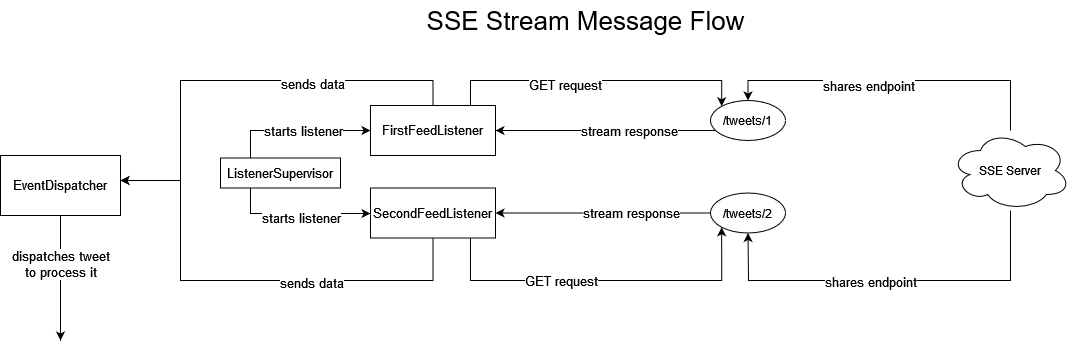

The diagram above was exported from draw.io. Its source (the exported page's mxGraphModel, read from the mxfile embedded in the PNG):
<mxGraphModel dx="2071" dy="654" grid="1" gridSize="10" guides="1" tooltips="1" connect="1" arrows="1" fold="1" page="1" pageScale="1" pageWidth="850" pageHeight="1100" background="#FFFFFF" math="0" shadow="0">
  <root>
    <mxCell id="0" />
    <mxCell id="1" parent="0" />
    <mxCell id="i2tcd67YCLiVD54_DADS-11" value="" style="edgeStyle=orthogonalEdgeStyle;rounded=0;orthogonalLoop=1;jettySize=auto;html=1;fontSize=13;" edge="1" parent="1" source="i2tcd67YCLiVD54_DADS-10" target="i2tcd67YCLiVD54_DADS-6">
      <mxGeometry relative="1" as="geometry">
        <Array as="points">
          <mxPoint x="363" y="100" />
          <mxPoint x="110" y="100" />
          <mxPoint x="110" y="200" />
        </Array>
      </mxGeometry>
    </mxCell>
    <mxCell id="i2tcd67YCLiVD54_DADS-37" value="sends data " style="edgeLabel;html=1;align=center;verticalAlign=middle;resizable=0;points=[];fontSize=13;" vertex="1" connectable="0" parent="i2tcd67YCLiVD54_DADS-11">
      <mxGeometry x="-0.332" y="3" relative="1" as="geometry">
        <mxPoint as="offset" />
      </mxGeometry>
    </mxCell>
    <mxCell id="i2tcd67YCLiVD54_DADS-14" value="" style="edgeStyle=orthogonalEdgeStyle;rounded=0;orthogonalLoop=1;jettySize=auto;html=1;fontSize=13;" edge="1" parent="1" source="2QsjiOmkxXRNQl3UieHk-1" target="i2tcd67YCLiVD54_DADS-13">
      <mxGeometry relative="1" as="geometry">
        <Array as="points">
          <mxPoint x="750" y="100" />
          <mxPoint x="548" y="100" />
        </Array>
      </mxGeometry>
    </mxCell>
    <mxCell id="i2tcd67YCLiVD54_DADS-26" value="shares endpoint" style="edgeLabel;html=1;align=center;verticalAlign=middle;resizable=0;points=[];fontSize=13;" vertex="1" connectable="0" parent="i2tcd67YCLiVD54_DADS-14">
      <mxGeometry x="0.1637" y="5" relative="1" as="geometry">
        <mxPoint as="offset" />
      </mxGeometry>
    </mxCell>
    <mxCell id="i2tcd67YCLiVD54_DADS-16" value="" style="edgeStyle=orthogonalEdgeStyle;rounded=0;orthogonalLoop=1;jettySize=auto;html=1;fontSize=13;" edge="1" parent="1" source="2QsjiOmkxXRNQl3UieHk-1" target="i2tcd67YCLiVD54_DADS-18">
      <mxGeometry relative="1" as="geometry">
        <mxPoint x="547.5" y="255" as="targetPoint" />
        <Array as="points">
          <mxPoint x="940" y="300" />
          <mxPoint x="678" y="300" />
        </Array>
      </mxGeometry>
    </mxCell>
    <mxCell id="i2tcd67YCLiVD54_DADS-27" value="shares endpoint" style="edgeLabel;html=1;align=center;verticalAlign=middle;resizable=0;points=[];fontSize=13;" vertex="1" connectable="0" parent="i2tcd67YCLiVD54_DADS-16">
      <mxGeometry x="0.1114" y="1" relative="1" as="geometry">
        <mxPoint as="offset" />
      </mxGeometry>
    </mxCell>
    <mxCell id="2QsjiOmkxXRNQl3UieHk-1" value="SSE Server" style="ellipse;shape=cloud;whiteSpace=wrap;html=1;" parent="1" vertex="1">
      <mxGeometry x="880" y="150" width="120" height="80" as="geometry" />
    </mxCell>
    <mxCell id="i2tcd67YCLiVD54_DADS-1" value="SSE Stream Message Flow" style="text;html=1;align=center;verticalAlign=middle;resizable=0;points=[];autosize=1;strokeColor=none;fillColor=none;fontSize=26;" vertex="1" parent="1">
      <mxGeometry x="350" y="20" width="330" height="40" as="geometry" />
    </mxCell>
    <mxCell id="i2tcd67YCLiVD54_DADS-43" style="edgeStyle=orthogonalEdgeStyle;rounded=0;orthogonalLoop=1;jettySize=auto;html=1;fontSize=13;" edge="1" parent="1" source="i2tcd67YCLiVD54_DADS-6">
      <mxGeometry relative="1" as="geometry">
        <mxPoint x="-10" y="360" as="targetPoint" />
      </mxGeometry>
    </mxCell>
    <mxCell id="i2tcd67YCLiVD54_DADS-44" value="&lt;div&gt;dispatches tweet &lt;br&gt;&lt;/div&gt;&lt;div&gt;to process it&lt;/div&gt;" style="edgeLabel;html=1;align=center;verticalAlign=middle;resizable=0;points=[];fontSize=13;" vertex="1" connectable="0" parent="i2tcd67YCLiVD54_DADS-43">
      <mxGeometry x="-0.2267" y="-1" relative="1" as="geometry">
        <mxPoint as="offset" />
      </mxGeometry>
    </mxCell>
    <mxCell id="i2tcd67YCLiVD54_DADS-6" value="&lt;font style=&quot;font-size: 13px;&quot;&gt;EventDispatcher&lt;/font&gt;" style="rounded=0;whiteSpace=wrap;html=1;fontSize=13;" vertex="1" parent="1">
      <mxGeometry x="-70" y="175" width="120" height="60" as="geometry" />
    </mxCell>
    <mxCell id="i2tcd67YCLiVD54_DADS-29" style="edgeStyle=orthogonalEdgeStyle;rounded=0;orthogonalLoop=1;jettySize=auto;html=1;entryX=0;entryY=0;entryDx=0;entryDy=0;fontSize=13;" edge="1" parent="1" source="i2tcd67YCLiVD54_DADS-10" target="i2tcd67YCLiVD54_DADS-13">
      <mxGeometry relative="1" as="geometry">
        <Array as="points">
          <mxPoint x="400" y="100" />
          <mxPoint x="651" y="100" />
        </Array>
      </mxGeometry>
    </mxCell>
    <mxCell id="i2tcd67YCLiVD54_DADS-31" value="GET request" style="edgeLabel;html=1;align=center;verticalAlign=middle;resizable=0;points=[];fontSize=13;" vertex="1" connectable="0" parent="i2tcd67YCLiVD54_DADS-29">
      <mxGeometry x="-0.2091" y="-4" relative="1" as="geometry">
        <mxPoint as="offset" />
      </mxGeometry>
    </mxCell>
    <mxCell id="i2tcd67YCLiVD54_DADS-10" value="FirstFeedListener" style="whiteSpace=wrap;html=1;fontSize=13;rounded=0;" vertex="1" parent="1">
      <mxGeometry x="300" y="125" width="125" height="50" as="geometry" />
    </mxCell>
    <mxCell id="i2tcd67YCLiVD54_DADS-23" style="edgeStyle=orthogonalEdgeStyle;rounded=0;orthogonalLoop=1;jettySize=auto;html=1;fontSize=13;" edge="1" parent="1" source="i2tcd67YCLiVD54_DADS-13" target="i2tcd67YCLiVD54_DADS-10">
      <mxGeometry relative="1" as="geometry">
        <Array as="points">
          <mxPoint x="500" y="150" />
          <mxPoint x="500" y="150" />
        </Array>
      </mxGeometry>
    </mxCell>
    <mxCell id="i2tcd67YCLiVD54_DADS-33" value="stream response" style="edgeLabel;html=1;align=center;verticalAlign=middle;resizable=0;points=[];fontSize=13;" vertex="1" connectable="0" parent="i2tcd67YCLiVD54_DADS-23">
      <mxGeometry x="-0.209" y="2" relative="1" as="geometry">
        <mxPoint y="-2" as="offset" />
      </mxGeometry>
    </mxCell>
    <mxCell id="i2tcd67YCLiVD54_DADS-13" value="/tweets/1" style="ellipse;whiteSpace=wrap;html=1;" vertex="1" parent="1">
      <mxGeometry x="640" y="120" width="75" height="40" as="geometry" />
    </mxCell>
    <mxCell id="i2tcd67YCLiVD54_DADS-20" style="edgeStyle=orthogonalEdgeStyle;rounded=0;orthogonalLoop=1;jettySize=auto;html=1;fontSize=13;" edge="1" parent="1" source="i2tcd67YCLiVD54_DADS-17" target="i2tcd67YCLiVD54_DADS-6">
      <mxGeometry relative="1" as="geometry">
        <mxPoint x="50" y="200" as="targetPoint" />
        <Array as="points">
          <mxPoint x="363" y="300" />
          <mxPoint x="110" y="300" />
          <mxPoint x="110" y="200" />
        </Array>
      </mxGeometry>
    </mxCell>
    <mxCell id="i2tcd67YCLiVD54_DADS-38" value="sends data" style="edgeLabel;html=1;align=center;verticalAlign=middle;resizable=0;points=[];fontSize=13;" vertex="1" connectable="0" parent="i2tcd67YCLiVD54_DADS-20">
      <mxGeometry x="0.0559" y="2" relative="1" as="geometry">
        <mxPoint x="75" as="offset" />
      </mxGeometry>
    </mxCell>
    <mxCell id="i2tcd67YCLiVD54_DADS-34" style="edgeStyle=orthogonalEdgeStyle;rounded=0;orthogonalLoop=1;jettySize=auto;html=1;entryX=0;entryY=1;entryDx=0;entryDy=0;fontSize=13;" edge="1" parent="1" source="i2tcd67YCLiVD54_DADS-17" target="i2tcd67YCLiVD54_DADS-18">
      <mxGeometry relative="1" as="geometry">
        <Array as="points">
          <mxPoint x="400" y="300" />
          <mxPoint x="651" y="300" />
        </Array>
      </mxGeometry>
    </mxCell>
    <mxCell id="i2tcd67YCLiVD54_DADS-35" value="&lt;div&gt;GET request&lt;/div&gt;" style="edgeLabel;html=1;align=center;verticalAlign=middle;resizable=0;points=[];fontSize=13;" vertex="1" connectable="0" parent="i2tcd67YCLiVD54_DADS-34">
      <mxGeometry x="-0.5472" y="-5" relative="1" as="geometry">
        <mxPoint x="54" y="-5" as="offset" />
      </mxGeometry>
    </mxCell>
    <mxCell id="i2tcd67YCLiVD54_DADS-17" value="SecondFeedListener" style="whiteSpace=wrap;html=1;fontSize=13;rounded=0;" vertex="1" parent="1">
      <mxGeometry x="300" y="207.5" width="125" height="50" as="geometry" />
    </mxCell>
    <mxCell id="i2tcd67YCLiVD54_DADS-22" style="edgeStyle=orthogonalEdgeStyle;rounded=0;orthogonalLoop=1;jettySize=auto;html=1;fontSize=13;" edge="1" parent="1" source="i2tcd67YCLiVD54_DADS-18" target="i2tcd67YCLiVD54_DADS-17">
      <mxGeometry relative="1" as="geometry">
        <Array as="points">
          <mxPoint x="468" y="233" />
          <mxPoint x="468" y="233" />
        </Array>
      </mxGeometry>
    </mxCell>
    <mxCell id="i2tcd67YCLiVD54_DADS-32" value="stream response" style="edgeLabel;html=1;align=center;verticalAlign=middle;resizable=0;points=[];fontSize=13;" vertex="1" connectable="0" parent="i2tcd67YCLiVD54_DADS-22">
      <mxGeometry x="-0.2098" relative="1" as="geometry">
        <mxPoint x="5" as="offset" />
      </mxGeometry>
    </mxCell>
    <mxCell id="i2tcd67YCLiVD54_DADS-18" value="/tweets/2" style="ellipse;whiteSpace=wrap;html=1;" vertex="1" parent="1">
      <mxGeometry x="640" y="212.5" width="75" height="40" as="geometry" />
    </mxCell>
    <mxCell id="i2tcd67YCLiVD54_DADS-40" style="edgeStyle=orthogonalEdgeStyle;rounded=0;orthogonalLoop=1;jettySize=auto;html=1;entryX=0;entryY=0.5;entryDx=0;entryDy=0;fontSize=13;" edge="1" parent="1" source="i2tcd67YCLiVD54_DADS-39" target="i2tcd67YCLiVD54_DADS-10">
      <mxGeometry relative="1" as="geometry">
        <Array as="points">
          <mxPoint x="180" y="150" />
        </Array>
      </mxGeometry>
    </mxCell>
    <mxCell id="i2tcd67YCLiVD54_DADS-45" value="starts listener" style="edgeLabel;html=1;align=center;verticalAlign=middle;resizable=0;points=[];fontSize=13;" vertex="1" connectable="0" parent="i2tcd67YCLiVD54_DADS-40">
      <mxGeometry x="-0.0614" y="-2" relative="1" as="geometry">
        <mxPoint x="11" y="-2" as="offset" />
      </mxGeometry>
    </mxCell>
    <mxCell id="i2tcd67YCLiVD54_DADS-41" style="edgeStyle=orthogonalEdgeStyle;rounded=0;orthogonalLoop=1;jettySize=auto;html=1;fontSize=13;" edge="1" parent="1" source="i2tcd67YCLiVD54_DADS-39" target="i2tcd67YCLiVD54_DADS-17">
      <mxGeometry relative="1" as="geometry">
        <mxPoint x="290" y="230" as="targetPoint" />
        <Array as="points">
          <mxPoint x="180" y="233" />
        </Array>
      </mxGeometry>
    </mxCell>
    <mxCell id="i2tcd67YCLiVD54_DADS-42" value="starts listener" style="edgeLabel;html=1;align=center;verticalAlign=middle;resizable=0;points=[];fontSize=13;" vertex="1" connectable="0" parent="i2tcd67YCLiVD54_DADS-41">
      <mxGeometry x="-0.2136" y="-4" relative="1" as="geometry">
        <mxPoint x="19" as="offset" />
      </mxGeometry>
    </mxCell>
    <mxCell id="i2tcd67YCLiVD54_DADS-39" value="ListenerSupervisor" style="rounded=0;whiteSpace=wrap;html=1;fontSize=13;" vertex="1" parent="1">
      <mxGeometry x="150" y="177.5" width="120" height="30" as="geometry" />
    </mxCell>
  </root>
</mxGraphModel>